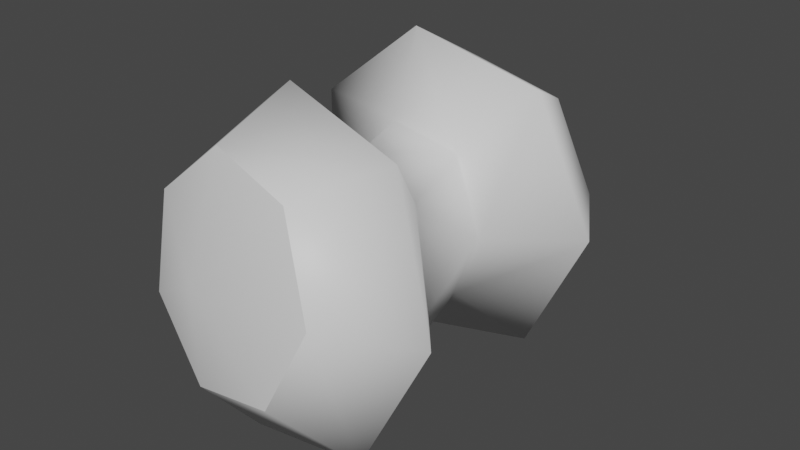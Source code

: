 # Source: Fruit_stinky_01.blend  (saved by Blender 3.0.42; exported with 4.5.12 LTS)
import bpy
from mathutils import Matrix  # noqa: F401  (used for matrix-valued properties, if any)

bpy.ops.wm.read_factory_settings(use_empty=True)
scene = bpy.context.scene
scene.name = 'Scene'

# ---- materials (node trees are filled in below, after node groups)
mat_mesh_5_007 = bpy.data.materials.new('Mesh-5.007')
mat_mesh_5_007.use_transparent_shadow = False

# ---- material node trees
mat_mesh_5_007.use_nodes = True; mat_mesh_5_007.node_tree.nodes.clear()
_N = mat_mesh_5_007.node_tree.nodes; _L = mat_mesh_5_007.node_tree.links
n0 = _N.new('ShaderNodeBsdfPrincipled'); n0.name = 'Principled BSDF'; n0.location = (10, 300)
n0.distribution = 'GGX'
n0.subsurface_method = 'RANDOM_WALK_SKIN'
n0.inputs[3].default_value = 1.45
n0.inputs[27].default_value = (0.0, 0.0, 0.0, 1.0)
n0.inputs[28].default_value = 1.0
n1 = _N.new('ShaderNodeOutputMaterial'); n1.name = 'Material Output'; n1.location = (300, 300)
_L.new(n0.outputs[0], n1.inputs[0])
n1.is_active_output = True

# ---- world
world_world = bpy.data.worlds.new('World'); scene.world = world_world
world_world.use_nodes = True; world_world.node_tree.nodes.clear()
_N = world_world.node_tree.nodes; _L = world_world.node_tree.links
n0 = _N.new('ShaderNodeOutputWorld'); n0.name = 'World Output'; n0.location = (300, 300)
n1 = _N.new('ShaderNodeBackground'); n1.name = 'Background'; n1.location = (10, 300)
n1.inputs[0].default_value = (0.05088, 0.05088, 0.05088, 1.0)
_L.new(n1.outputs[0], n0.inputs[0])
n0.is_active_output = True
world_world.color = (0.05088, 0.05088, 0.05088)
world_world.use_sun_shadow = False
world_world.sun_shadow_jitter_overblur = 0.0

# ---- meshes
me_model_0_007 = bpy.data.meshes.new('Model-0.007')
me_model_0_007.from_pydata([(-0.03712, -0.3927, -0.1805), (0.1155, -0.4114, -0.1407), (-0.04336, -0.4577, -0.1023), (0.0587, -0.4702, -0.07567), (-0.1583, -0.3557, -0.08754), (-0.03712, -0.3927, -0.1805), (-0.1244, -0.433, -0.04011), (-0.04336, -0.4577, -0.1023), (-0.1567, -0.3282, 0.06816), (-0.1233, -0.4146, 0.06403), (-0.03364, -0.3309, 0.1694), (-0.04103, -0.4164, 0.1317), (0.1183, -0.3617, 0.1398), (0.06057, -0.437, 0.112), (0.1846, -0.3976, 0.001851), (0.105, -0.461, 0.01968), (0.0791, -0.3212, -0.1089), (-0.006168, -0.3098, -0.1388), (0.05914, -0.1996, -0.07889), (-0.0184, -0.2013, -0.095), (-0.006168, -0.3098, -0.1388), (-0.09635, -0.3084, -0.04352), (-0.0184, -0.2013, -0.095), (-0.0806, -0.1813, -0.02192), (-0.09589, -0.3003, 0.002529), (-0.0806, -0.1813, 0.02192), (-0.003914, -0.2696, 0.08812), (-0.0184, -0.2013, 0.095), (0.08082, -0.2905, 0.06483), (0.05914, -0.1996, 0.07889), (0.1236, -0.3244, -0.01747), (0.09364, -0.2073, 6.364e-09), (-0.03899, -0.1432, -0.1751), (-0.02761, -0.04915, -0.1209), (0.113, -0.1432, -0.1405), (0.07726, -0.04915, -0.09692), (-0.1609, -0.1432, -0.07795), (-0.1117, -0.04915, -0.05378), (-0.03899, -0.1432, -0.1751), (-0.02761, -0.04915, -0.1209), (-0.1609, -0.1432, 0.07795), (-0.1117, -0.04915, 0.05378), (-0.03899, -0.1432, 0.1751), (-0.02761, -0.04915, 0.1209), (0.113, -0.1432, 0.1405), (0.07726, -0.04915, 0.09692), (0.1806, -0.1432, -1.482e-10), (0.1239, -0.04915, 3.698e-09), (-0.04336, -0.4577, -0.1023), (0.0587, -0.4702, -0.07567), (-0.02613, -0.4726, 0.01831), (-0.1244, -0.433, -0.04011), (-0.1233, -0.4146, 0.06403), (-0.04103, -0.4164, 0.1317), (0.06057, -0.437, 0.112), (0.105, -0.461, 0.01968), (0.07726, -0.04915, -0.09692), (-0.02761, -0.04915, -0.1209), (1.864e-15, 0.01222, 0.0), (-0.1117, -0.04915, -0.05378), (-0.1117, -0.04915, 0.05378), (-0.02761, -0.04915, 0.1209), (0.07726, -0.04915, 0.09692), (0.1239, -0.04915, 3.698e-09)], [], [(0, 1, 2), (3, 2, 1), (4, 5, 6), (7, 6, 5), (8, 4, 9), (6, 9, 4), (8, 9, 10), (9, 11, 10), (10, 11, 12), (11, 13, 12), (12, 13, 14), (13, 15, 14), (14, 15, 1), (15, 3, 1), (16, 17, 18), (17, 19, 18), (20, 21, 22), (21, 23, 22), (21, 24, 23), (24, 25, 23), (24, 26, 25), (26, 27, 25), (28, 29, 26), (26, 29, 27), (30, 31, 28), (28, 31, 29), (16, 18, 30), (30, 18, 31), (32, 33, 34), (34, 33, 35), (36, 37, 38), (38, 37, 39), (36, 40, 37), (40, 41, 37), (40, 42, 41), (42, 43, 41), (42, 44, 43), (44, 45, 43), (46, 47, 44), (44, 47, 45), (46, 34, 47), (34, 35, 47), (48, 49, 50), (51, 48, 50), (52, 51, 50), (53, 52, 50), (54, 53, 50), (55, 54, 50), (49, 55, 50), (56, 57, 58), (57, 59, 58), (59, 60, 58), (60, 61, 58), (61, 62, 58), (62, 63, 58), (63, 56, 58), (1, 0, 16), (0, 17, 16), (34, 18, 32), (32, 18, 19), (5, 4, 20), (4, 21, 20), (38, 22, 36), (36, 22, 23), (4, 8, 21), (8, 24, 21), (40, 36, 25), (36, 23, 25), (10, 26, 8), (8, 26, 24), (42, 40, 27), (40, 25, 27), (10, 12, 26), (12, 28, 26), (44, 42, 29), (42, 27, 29), (12, 14, 28), (14, 30, 28), (46, 44, 31), (44, 29, 31), (1, 16, 14), (14, 16, 30), (34, 46, 18), (46, 31, 18)])
me_model_0_007.polygons.foreach_set('use_smooth', [True] * 84)
_uv = me_model_0_007.uv_layers.new(name='UVMap')
_uv.uv.foreach_set('vector', [0.9477, 0.4358, 0.8346, 0.4375, 0.9722, 0.3351, 0.8237, 0.3169, 0.9722, 0.3351, 0.8346, 0.4375, 0.1712, 0.4671, 0.07366, 0.4572, 0.1817, 0.3432, 0.02354, 0.3476, 0.1817, 0.3432, 0.07366, 0.4572, 0.3107, 0.4599, 0.1712, 0.4671, 0.3079, 0.3382, 0.1817, 0.3432, 0.3079, 0.3382, 0.1712, 0.4671, 0.3107, 0.4599, 0.3079, 0.3382, 0.4414, 0.469, 0.3079, 0.3382, 0.4376, 0.3409, 0.4414, 0.469, 0.4414, 0.469, 0.4376, 0.3409, 0.5663, 0.4525, 0.4376, 0.3409, 0.5679, 0.3295, 0.5663, 0.4525, 0.5663, 0.4525, 0.5679, 0.3295, 0.6934, 0.4456, 0.5679, 0.3295, 0.6973, 0.3216, 0.6934, 0.4456, 0.6934, 0.4456, 0.6973, 0.3216, 0.8346, 0.4375, 0.6973, 0.3216, 0.8237, 0.3169, 0.8346, 0.4375, 0.8082, 0.5652, 0.9209, 0.5663, 0.794, 0.7301, 0.9209, 0.5663, 0.9008, 0.7257, 0.794, 0.7301, 0.07677, 0.5716, 0.2269, 0.5607, 0.1084, 0.7286, 0.2269, 0.5607, 0.2361, 0.7308, 0.1084, 0.7286, 0.2269, 0.5607, 0.2973, 0.5656, 0.2361, 0.7308, 0.2973, 0.5656, 0.3127, 0.727, 0.2361, 0.7308, 0.2973, 0.5656, 0.4475, 0.5982, 0.3127, 0.727, 0.4475, 0.5982, 0.4449, 0.7086, 0.3127, 0.727, 0.561, 0.5851, 0.5577, 0.7176, 0.4475, 0.5982, 0.4475, 0.5982, 0.5577, 0.7176, 0.4449, 0.7086, 0.6842, 0.5668, 0.6764, 0.728, 0.561, 0.5851, 0.561, 0.5851, 0.6764, 0.728, 0.5577, 0.7176, 0.8082, 0.5652, 0.794, 0.7301, 0.6842, 0.5668, 0.6842, 0.5668, 0.794, 0.7301, 0.6764, 0.728, 0.979, 0.8283, 0.9428, 0.9972, 0.8254, 0.844, 0.8254, 0.844, 0.9428, 0.9972, 0.8246, 0.9972, 0.1859, 0.8394, 0.1865, 0.9972, 0.03185, 0.8319, 0.03185, 0.8319, 0.1865, 0.9972, 0.06757, 0.9972, 0.1859, 0.8394, 0.3173, 0.8446, 0.1865, 0.9972, 0.3173, 0.8446, 0.3118, 0.9972, 0.1865, 0.9972, 0.3173, 0.8446, 0.4404, 0.8315, 0.3118, 0.9972, 0.4404, 0.8315, 0.4404, 0.9972, 0.3118, 0.9972, 0.4404, 0.8315, 0.5666, 0.8372, 0.4404, 0.9972, 0.5666, 0.8372, 0.5704, 0.9972, 0.4404, 0.9972, 0.6888, 0.8537, 0.699, 0.9972, 0.5666, 0.8372, 0.5666, 0.8372, 0.699, 0.9972, 0.5704, 0.9972, 0.6888, 0.8537, 0.8254, 0.844, 0.699, 0.9972, 0.8254, 0.844, 0.8246, 0.9972, 0.699, 0.9972, 0.1207, 0.03798, 0.2146, 0.06243, 0.1366, 0.1488, 0.04626, 0.09513, 0.1207, 0.03798, 0.1366, 0.1488, 0.04721, 0.1908, 0.04626, 0.09513, 0.1366, 0.1488, 0.1229, 0.2531, 0.04721, 0.1908, 0.1366, 0.1488, 0.2163, 0.2349, 0.1229, 0.2531, 0.1366, 0.1488, 0.2571, 0.1501, 0.2163, 0.2349, 0.1366, 0.1488, 0.2146, 0.06243, 0.2571, 0.1501, 0.1366, 0.1488, 0.8488, 0.04291, 0.7524, 0.0209, 0.7778, 0.132, 0.7524, 0.0209, 0.6751, 0.08255, 0.7778, 0.132, 0.6751, 0.08255, 0.6751, 0.1814, 0.7778, 0.132, 0.6751, 0.1814, 0.7524, 0.2431, 0.7778, 0.132, 0.7524, 0.2431, 0.8488, 0.2211, 0.7778, 0.132, 0.8488, 0.2211, 0.8917, 0.132, 0.7778, 0.132, 0.8917, 0.132, 0.8488, 0.04291, 0.7778, 0.132, 0.8346, 0.4375, 0.9477, 0.4358, 0.8082, 0.5652, 0.9477, 0.4358, 0.9209, 0.5663, 0.8082, 0.5652, 0.8254, 0.844, 0.794, 0.7301, 0.979, 0.8283, 0.979, 0.8283, 0.794, 0.7301, 0.9008, 0.7257, 0.07366, 0.4572, 0.1712, 0.4671, 0.07677, 0.5716, 0.1712, 0.4671, 0.2269, 0.5607, 0.07677, 0.5716, 0.03185, 0.8319, 0.1084, 0.7286, 0.1859, 0.8394, 0.1859, 0.8394, 0.1084, 0.7286, 0.2361, 0.7308, 0.1712, 0.4671, 0.3107, 0.4599, 0.2269, 0.5607, 0.3107, 0.4599, 0.2973, 0.5656, 0.2269, 0.5607, 0.3173, 0.8446, 0.1859, 0.8394, 0.3127, 0.727, 0.1859, 0.8394, 0.2361, 0.7308, 0.3127, 0.727, 0.4414, 0.469, 0.4475, 0.5982, 0.3107, 0.4599, 0.3107, 0.4599, 0.4475, 0.5982, 0.2973, 0.5656, 0.4404, 0.8315, 0.3173, 0.8446, 0.4449, 0.7086, 0.3173, 0.8446, 0.3127, 0.727, 0.4449, 0.7086, 0.4414, 0.469, 0.5663, 0.4525, 0.4475, 0.5982, 0.5663, 0.4525, 0.561, 0.5851, 0.4475, 0.5982, 0.5666, 0.8372, 0.4404, 0.8315, 0.5577, 0.7176, 0.4404, 0.8315, 0.4449, 0.7086, 0.5577, 0.7176, 0.5663, 0.4525, 0.6934, 0.4456, 0.561, 0.5851, 0.6934, 0.4456, 0.6842, 0.5668, 0.561, 0.5851, 0.6888, 0.8537, 0.5666, 0.8372, 0.6764, 0.728, 0.5666, 0.8372, 0.5577, 0.7176, 0.6764, 0.728, 0.8346, 0.4375, 0.8082, 0.5652, 0.6934, 0.4456, 0.6934, 0.4456, 0.8082, 0.5652, 0.6842, 0.5668, 0.8254, 0.844, 0.6888, 0.8537, 0.794, 0.7301, 0.6888, 0.8537, 0.6764, 0.728, 0.794, 0.7301])
me_model_0_007.materials.append(mat_mesh_5_007)
me_model_0_007.use_remesh_fix_poles = True
me_model_0_007.use_remesh_preserve_attributes = False
me_model_0_007.update()
arm_armature = bpy.data.armatures.new('Armature')  # bones are not reproduced

# ---- objects
ob_armature = bpy.data.objects.new('Armature', arm_armature)
ob_model_0 = bpy.data.objects.new('Model-0', me_model_0_007)

# ---- transforms, parenting, visibility, modifiers, constraints
ob_armature.location = (0.0, 0.0, 0.0)
ob_model_0.parent = ob_armature
ob_model_0.location = (0.0, 0.0, 0.0)
_vg = ob_model_0.vertex_groups.new(name='Bone')
for _i, _w in zip([0, 1, 2, 3, 4, 5, 6, 7, 8, 9, 10, 11, 12, 13, 14, 15, 16, 17, 18, 19, 20, 21, 22, 23, 24, 25, 26, 27, 28, 29, 30, 31, 32, 33, 34, 35, 36, 37, 38, 39, 40, 41, 42, 43, 44, 45, 46, 47, 48, 49, 50, 51, 52, 53, 54, 55, 56, 57, 58, 59, 60, 61, 62, 63], [0.0, 0.0, 0.0, 0.0, 0.0, 0.0, 0.0, 0.0, 0.0, 0.0, 0.0, 0.0, 0.0, 0.0, 0.0, 0.0, 0.0, 0.0, 0.0, 0.0, 0.0, 0.0, 0.0, 0.0, 0.0, 0.0, 0.0, 0.0, 0.0, 0.0, 0.0, 0.0, 0.0, 0.0, 0.0, 0.0, 0.0, 0.0, 0.0, 0.0, 0.0, 0.0, 0.0, 0.0, 0.0, 0.0, 0.0, 0.0, 0.0, 0.0, 0.0, 0.0, 0.0, 0.0, 0.0, 0.0, 0.0, 0.0, 0.0, 0.0, 0.0, 0.0, 0.0, 0.0]): _vg.add([_i], _w, 'REPLACE')
_vg = ob_model_0.vertex_groups.new(name='Bone.001')
_vg.add([0, 1, 2, 3, 4, 5, 6, 7, 8, 9, 10, 11, 12, 13, 14, 15, 16, 17, 18, 19, 20, 21, 22, 23, 24, 25, 26, 27, 28, 29, 30, 31, 32, 33, 34, 35, 36, 37, 38, 39, 40, 41, 42, 43, 44, 45, 46, 47, 48, 49, 50, 51, 52, 53, 54, 55, 56, 57, 58, 59, 60, 61, 62, 63], 1.0, 'REPLACE')
_m = ob_model_0.modifiers.new('Armature', 'ARMATURE')
_m.object = ob_armature

# ---- collection membership
scene.collection.objects.link(ob_armature)
scene.collection.objects.link(ob_model_0)

# ---- scene / render settings (as saved in the file)
scene.frame_start = 1; scene.frame_end = 250; scene.frame_set(18)
scene.render.engine = 'BLENDER_EEVEE_NEXT'
scene.cycles.sampling_pattern = 'TABULATED_SOBOL'
scene.cycles.use_light_tree = False
scene.view_settings.view_transform = 'Filmic'
bpy.context.view_layer.update()

# ---- added for rendering (the .blend has no active camera and no usable light): camera, sun
cam_auto = bpy.data.cameras.new('AutoCamera')
cam_auto.lens = 50.0
cam_auto.sensor_width = 36.0
cam_auto.clip_end = 1000.0
ob_auto_camera = bpy.data.objects.new('AutoCamera', cam_auto)
scene.collection.objects.link(ob_auto_camera)
ob_auto_camera.location = (0.65348, -1.00008, 0.510595)
ob_auto_camera.rotation_euler = (1.09748, -7.21219e-08, 0.694738)
scene.camera = ob_auto_camera
light_auto_sun = bpy.data.lights.new('AutoSun', 'SUN')
light_auto_sun.energy = 3.0
light_auto_sun.angle = 0.0523599
ob_auto_sun = bpy.data.objects.new('AutoSun', light_auto_sun)
scene.collection.objects.link(ob_auto_sun)
ob_auto_sun.rotation_euler = (0.872665, 0.174533, 0.523599)
bpy.context.view_layer.update()
